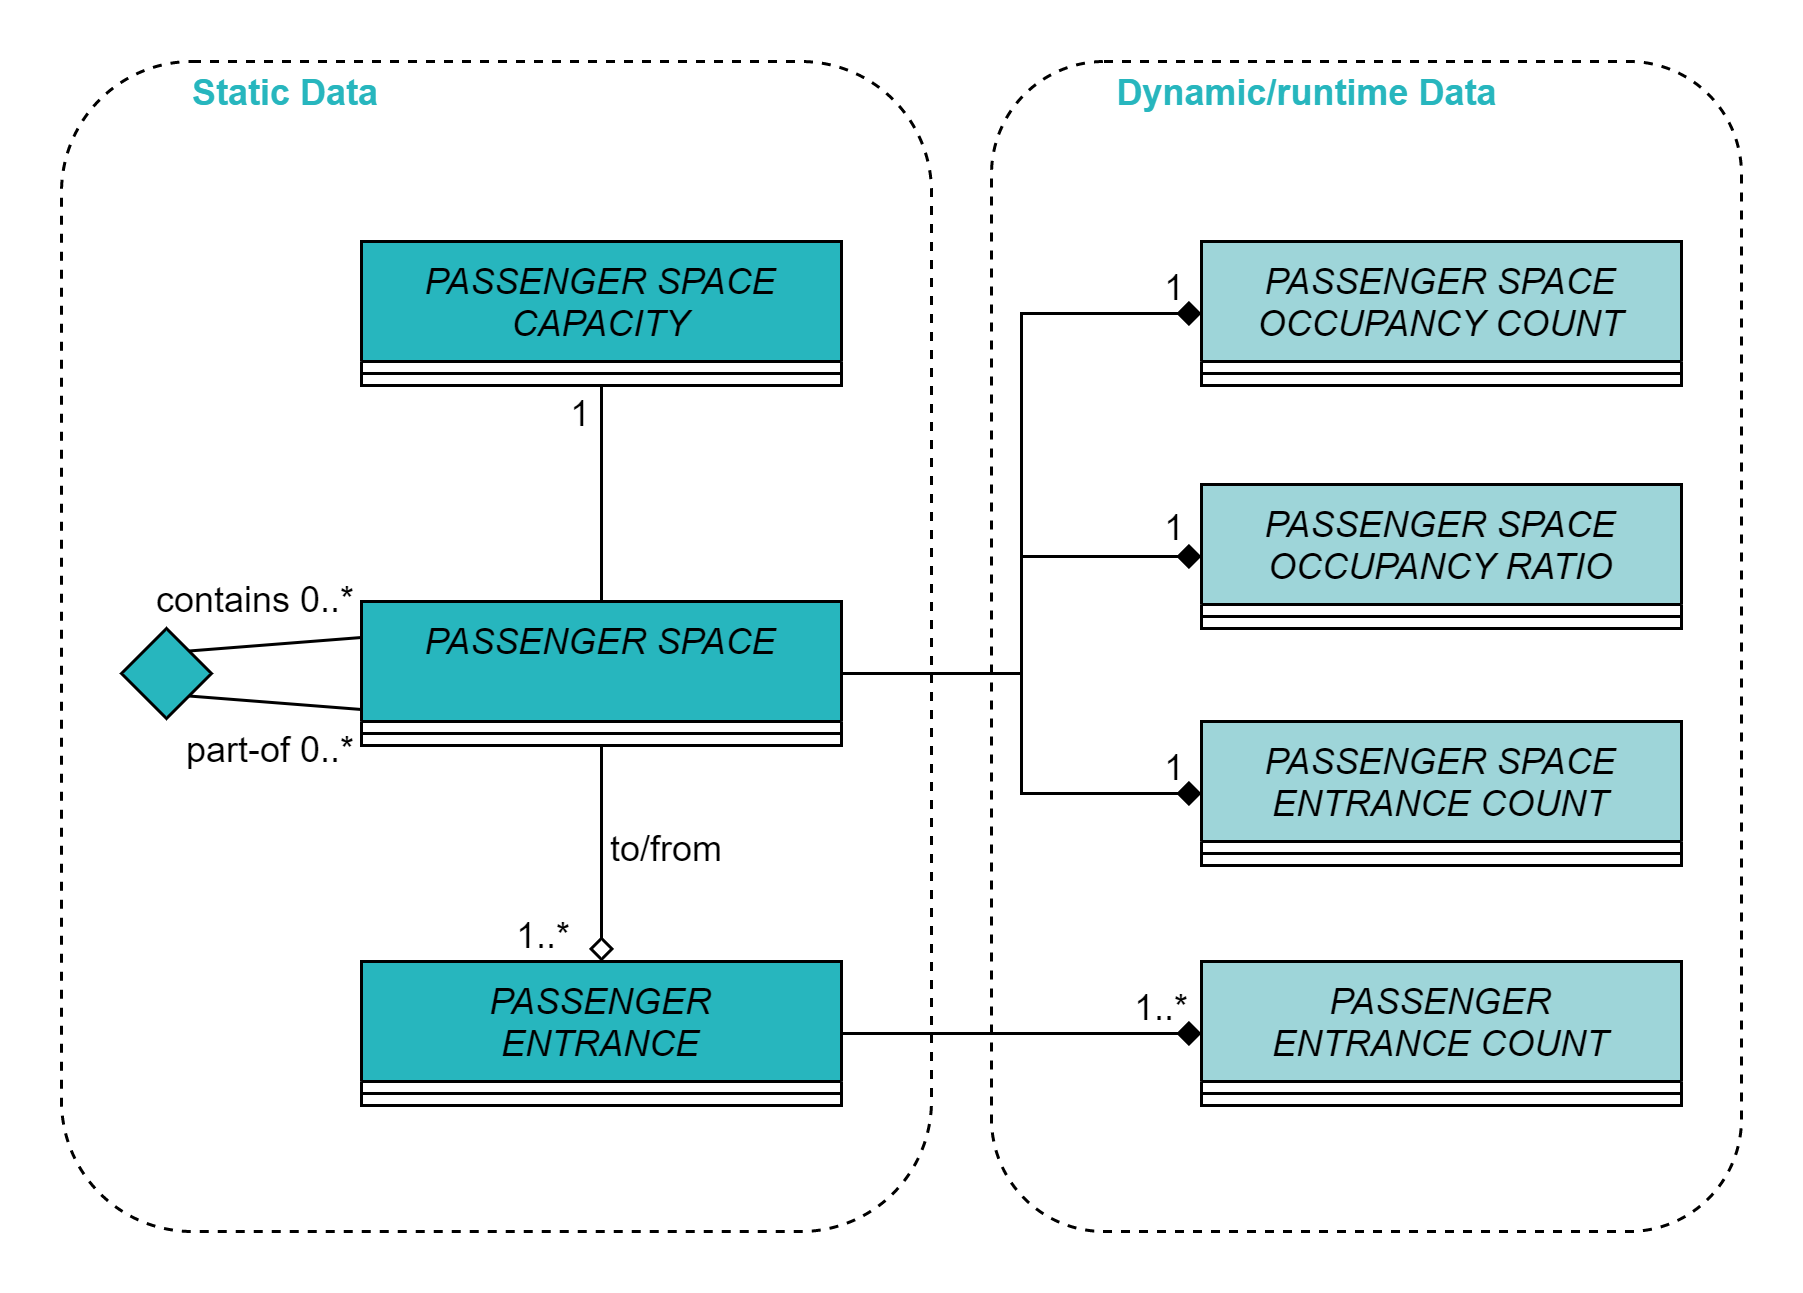

The diagram above was exported from draw.io. Its source (the exported page's mxGraphModel, read from the mxfile embedded in the PNG):
<mxGraphModel dx="1086" dy="966" grid="1" gridSize="10" guides="1" tooltips="1" connect="1" arrows="1" fold="1" page="1" pageScale="1" pageWidth="827" pageHeight="1169" background="#ffffff" math="0" shadow="0">
  <root>
    <mxCell id="WIyWlLk6GJQsqaUBKTNV-0" />
    <mxCell id="WIyWlLk6GJQsqaUBKTNV-1" parent="WIyWlLk6GJQsqaUBKTNV-0" />
    <mxCell id="0yOy0Jy6KkDhDqgUmMID-31" value="" style="rounded=1;whiteSpace=wrap;html=1;fillColor=none;dashed=1;" parent="WIyWlLk6GJQsqaUBKTNV-1" vertex="1">
      <mxGeometry x="350" y="140" width="250" height="390" as="geometry" />
    </mxCell>
    <mxCell id="0yOy0Jy6KkDhDqgUmMID-29" value="" style="rounded=1;whiteSpace=wrap;html=1;fillColor=none;dashed=1;" parent="WIyWlLk6GJQsqaUBKTNV-1" vertex="1">
      <mxGeometry x="40" y="140" width="290" height="390" as="geometry" />
    </mxCell>
    <mxCell id="0yOy0Jy6KkDhDqgUmMID-10" style="edgeStyle=orthogonalEdgeStyle;rounded=0;orthogonalLoop=1;jettySize=auto;html=1;entryX=0.5;entryY=0;entryDx=0;entryDy=0;endArrow=none;endFill=0;" parent="WIyWlLk6GJQsqaUBKTNV-1" source="0yOy0Jy6KkDhDqgUmMID-0" target="0yOy0Jy6KkDhDqgUmMID-6" edge="1">
      <mxGeometry relative="1" as="geometry" />
    </mxCell>
    <mxCell id="0yOy0Jy6KkDhDqgUmMID-0" value="PASSENGER SPACE &#10;CAPACITY" style="swimlane;fontStyle=2;align=center;verticalAlign=top;childLayout=stackLayout;horizontal=1;startSize=40;horizontalStack=0;resizeParent=1;resizeLast=0;collapsible=1;marginBottom=0;rounded=0;shadow=0;strokeWidth=1;fillColor=#27B6BE;" parent="WIyWlLk6GJQsqaUBKTNV-1" vertex="1">
      <mxGeometry x="140" y="200" width="160" height="48" as="geometry">
        <mxRectangle x="140" y="610" width="160" height="26" as="alternateBounds" />
      </mxGeometry>
    </mxCell>
    <mxCell id="0yOy0Jy6KkDhDqgUmMID-4" value="" style="line;html=1;strokeWidth=1;align=left;verticalAlign=middle;spacingTop=-1;spacingLeft=3;spacingRight=3;rotatable=0;labelPosition=right;points=[];portConstraint=eastwest;fillColor=#27B6BE;" parent="0yOy0Jy6KkDhDqgUmMID-0" vertex="1">
      <mxGeometry y="40" width="160" height="8" as="geometry" />
    </mxCell>
    <mxCell id="0yOy0Jy6KkDhDqgUmMID-12" style="edgeStyle=orthogonalEdgeStyle;rounded=0;orthogonalLoop=1;jettySize=auto;html=1;entryX=0.5;entryY=0;entryDx=0;entryDy=0;endArrow=diamond;endFill=0;" parent="WIyWlLk6GJQsqaUBKTNV-1" source="0yOy0Jy6KkDhDqgUmMID-6" target="0yOy0Jy6KkDhDqgUmMID-8" edge="1">
      <mxGeometry relative="1" as="geometry" />
    </mxCell>
    <mxCell id="0yOy0Jy6KkDhDqgUmMID-23" style="edgeStyle=orthogonalEdgeStyle;rounded=0;orthogonalLoop=1;jettySize=auto;html=1;entryX=0;entryY=0.5;entryDx=0;entryDy=0;endArrow=diamond;endFill=1;" parent="WIyWlLk6GJQsqaUBKTNV-1" source="0yOy0Jy6KkDhDqgUmMID-6" target="0yOy0Jy6KkDhDqgUmMID-19" edge="1">
      <mxGeometry relative="1" as="geometry" />
    </mxCell>
    <mxCell id="0yOy0Jy6KkDhDqgUmMID-24" style="edgeStyle=orthogonalEdgeStyle;rounded=0;orthogonalLoop=1;jettySize=auto;html=1;entryX=0;entryY=0.5;entryDx=0;entryDy=0;endArrow=diamond;endFill=1;" parent="WIyWlLk6GJQsqaUBKTNV-1" source="0yOy0Jy6KkDhDqgUmMID-6" target="0yOy0Jy6KkDhDqgUmMID-21" edge="1">
      <mxGeometry relative="1" as="geometry" />
    </mxCell>
    <mxCell id="P4KNGtQJ98lWCm9yMGJu-3" style="edgeStyle=orthogonalEdgeStyle;rounded=0;orthogonalLoop=1;jettySize=auto;html=1;entryX=0;entryY=0.5;entryDx=0;entryDy=0;endArrow=diamond;endFill=1;" parent="WIyWlLk6GJQsqaUBKTNV-1" source="0yOy0Jy6KkDhDqgUmMID-6" target="P4KNGtQJ98lWCm9yMGJu-0" edge="1">
      <mxGeometry relative="1" as="geometry" />
    </mxCell>
    <mxCell id="0yOy0Jy6KkDhDqgUmMID-6" value="PASSENGER SPACE &#10;" style="swimlane;fontStyle=2;align=center;verticalAlign=top;childLayout=stackLayout;horizontal=1;startSize=40;horizontalStack=0;resizeParent=1;resizeLast=0;collapsible=1;marginBottom=0;rounded=0;shadow=0;strokeWidth=1;fillColor=#27B6BE;" parent="WIyWlLk6GJQsqaUBKTNV-1" vertex="1">
      <mxGeometry x="140" y="320" width="160" height="48" as="geometry">
        <mxRectangle x="140" y="610" width="160" height="26" as="alternateBounds" />
      </mxGeometry>
    </mxCell>
    <mxCell id="0yOy0Jy6KkDhDqgUmMID-7" value="" style="line;html=1;strokeWidth=1;align=left;verticalAlign=middle;spacingTop=-1;spacingLeft=3;spacingRight=3;rotatable=0;labelPosition=right;points=[];portConstraint=eastwest;" parent="0yOy0Jy6KkDhDqgUmMID-6" vertex="1">
      <mxGeometry y="40" width="160" height="8" as="geometry" />
    </mxCell>
    <mxCell id="0yOy0Jy6KkDhDqgUmMID-17" style="edgeStyle=orthogonalEdgeStyle;rounded=0;orthogonalLoop=1;jettySize=auto;html=1;entryX=0;entryY=0.5;entryDx=0;entryDy=0;endArrow=diamond;endFill=1;" parent="WIyWlLk6GJQsqaUBKTNV-1" source="0yOy0Jy6KkDhDqgUmMID-8" target="0yOy0Jy6KkDhDqgUmMID-15" edge="1">
      <mxGeometry relative="1" as="geometry" />
    </mxCell>
    <mxCell id="0yOy0Jy6KkDhDqgUmMID-8" value="PASSENGER&#10;ENTRANCE" style="swimlane;fontStyle=2;align=center;verticalAlign=top;childLayout=stackLayout;horizontal=1;startSize=40;horizontalStack=0;resizeParent=1;resizeLast=0;collapsible=1;marginBottom=0;rounded=0;shadow=0;strokeWidth=1;fillColor=#27B6BE;" parent="WIyWlLk6GJQsqaUBKTNV-1" vertex="1">
      <mxGeometry x="140" y="440" width="160" height="48" as="geometry">
        <mxRectangle x="140" y="610" width="160" height="26" as="alternateBounds" />
      </mxGeometry>
    </mxCell>
    <mxCell id="0yOy0Jy6KkDhDqgUmMID-9" value="" style="line;html=1;strokeWidth=1;align=left;verticalAlign=middle;spacingTop=-1;spacingLeft=3;spacingRight=3;rotatable=0;labelPosition=right;points=[];portConstraint=eastwest;" parent="0yOy0Jy6KkDhDqgUmMID-8" vertex="1">
      <mxGeometry y="40" width="160" height="8" as="geometry" />
    </mxCell>
    <mxCell id="0yOy0Jy6KkDhDqgUmMID-13" value="1..*" style="resizable=0;align=left;verticalAlign=bottom;labelBackgroundColor=none;fontSize=12;" parent="WIyWlLk6GJQsqaUBKTNV-1" connectable="0" vertex="1">
      <mxGeometry x="190" y="440" as="geometry" />
    </mxCell>
    <mxCell id="0yOy0Jy6KkDhDqgUmMID-15" value="PASSENGER&#10;ENTRANCE COUNT" style="swimlane;fontStyle=2;align=center;verticalAlign=top;childLayout=stackLayout;horizontal=1;startSize=40;horizontalStack=0;resizeParent=1;resizeLast=0;collapsible=1;marginBottom=0;rounded=0;shadow=0;strokeWidth=1;fillColor=#9ED5D9;" parent="WIyWlLk6GJQsqaUBKTNV-1" vertex="1">
      <mxGeometry x="420" y="440" width="160" height="48" as="geometry">
        <mxRectangle x="140" y="610" width="160" height="26" as="alternateBounds" />
      </mxGeometry>
    </mxCell>
    <mxCell id="0yOy0Jy6KkDhDqgUmMID-16" value="" style="line;html=1;strokeWidth=1;align=left;verticalAlign=middle;spacingTop=-1;spacingLeft=3;spacingRight=3;rotatable=0;labelPosition=right;points=[];portConstraint=eastwest;" parent="0yOy0Jy6KkDhDqgUmMID-15" vertex="1">
      <mxGeometry y="40" width="160" height="8" as="geometry" />
    </mxCell>
    <mxCell id="0yOy0Jy6KkDhDqgUmMID-18" value="1..*" style="resizable=0;align=left;verticalAlign=bottom;labelBackgroundColor=none;fontSize=12;" parent="WIyWlLk6GJQsqaUBKTNV-1" connectable="0" vertex="1">
      <mxGeometry x="396" y="464" as="geometry" />
    </mxCell>
    <mxCell id="0yOy0Jy6KkDhDqgUmMID-19" value="PASSENGER SPACE&#10;OCCUPANCY COUNT" style="swimlane;fontStyle=2;align=center;verticalAlign=top;childLayout=stackLayout;horizontal=1;startSize=40;horizontalStack=0;resizeParent=1;resizeLast=0;collapsible=1;marginBottom=0;rounded=0;shadow=0;strokeWidth=1;fillColor=#9ED5D9;" parent="WIyWlLk6GJQsqaUBKTNV-1" vertex="1">
      <mxGeometry x="420" y="200" width="160" height="48" as="geometry">
        <mxRectangle x="140" y="610" width="160" height="26" as="alternateBounds" />
      </mxGeometry>
    </mxCell>
    <mxCell id="0yOy0Jy6KkDhDqgUmMID-20" value="" style="line;html=1;strokeWidth=1;align=left;verticalAlign=middle;spacingTop=-1;spacingLeft=3;spacingRight=3;rotatable=0;labelPosition=right;points=[];portConstraint=eastwest;" parent="0yOy0Jy6KkDhDqgUmMID-19" vertex="1">
      <mxGeometry y="40" width="160" height="8" as="geometry" />
    </mxCell>
    <mxCell id="0yOy0Jy6KkDhDqgUmMID-21" value="PASSENGER SPACE&#10;ENTRANCE COUNT" style="swimlane;fontStyle=2;align=center;verticalAlign=top;childLayout=stackLayout;horizontal=1;startSize=40;horizontalStack=0;resizeParent=1;resizeLast=0;collapsible=1;marginBottom=0;rounded=0;shadow=0;strokeWidth=1;fillColor=#9ED5D9;" parent="WIyWlLk6GJQsqaUBKTNV-1" vertex="1">
      <mxGeometry x="420" y="360" width="160" height="48" as="geometry">
        <mxRectangle x="140" y="610" width="160" height="26" as="alternateBounds" />
      </mxGeometry>
    </mxCell>
    <mxCell id="0yOy0Jy6KkDhDqgUmMID-22" value="" style="line;html=1;strokeWidth=1;align=left;verticalAlign=middle;spacingTop=-1;spacingLeft=3;spacingRight=3;rotatable=0;labelPosition=right;points=[];portConstraint=eastwest;" parent="0yOy0Jy6KkDhDqgUmMID-21" vertex="1">
      <mxGeometry y="40" width="160" height="8" as="geometry" />
    </mxCell>
    <mxCell id="0yOy0Jy6KkDhDqgUmMID-25" value="1" style="resizable=0;align=left;verticalAlign=bottom;labelBackgroundColor=none;fontSize=12;" parent="WIyWlLk6GJQsqaUBKTNV-1" connectable="0" vertex="1">
      <mxGeometry x="406" y="384" as="geometry" />
    </mxCell>
    <mxCell id="0yOy0Jy6KkDhDqgUmMID-26" value="1" style="resizable=0;align=left;verticalAlign=bottom;labelBackgroundColor=none;fontSize=12;" parent="WIyWlLk6GJQsqaUBKTNV-1" connectable="0" vertex="1">
      <mxGeometry x="406" y="224" as="geometry" />
    </mxCell>
    <mxCell id="0yOy0Jy6KkDhDqgUmMID-27" value="to/from" style="text;html=1;strokeColor=none;fillColor=none;align=center;verticalAlign=middle;whiteSpace=wrap;rounded=0;" parent="WIyWlLk6GJQsqaUBKTNV-1" vertex="1">
      <mxGeometry x="222" y="392" width="40" height="20" as="geometry" />
    </mxCell>
    <mxCell id="0yOy0Jy6KkDhDqgUmMID-28" value="1" style="resizable=0;align=left;verticalAlign=bottom;labelBackgroundColor=none;fontSize=12;" parent="WIyWlLk6GJQsqaUBKTNV-1" connectable="0" vertex="1">
      <mxGeometry x="208" y="266" as="geometry" />
    </mxCell>
    <mxCell id="0yOy0Jy6KkDhDqgUmMID-30" value="Static Data" style="text;html=1;strokeColor=none;fillColor=none;align=center;verticalAlign=middle;whiteSpace=wrap;rounded=0;fontColor=#27B6BE;fontStyle=1" parent="WIyWlLk6GJQsqaUBKTNV-1" vertex="1">
      <mxGeometry x="80" y="140" width="70" height="20" as="geometry" />
    </mxCell>
    <mxCell id="0yOy0Jy6KkDhDqgUmMID-32" value="Dynamic/runtime Data" style="text;html=1;strokeColor=none;fillColor=none;align=center;verticalAlign=middle;whiteSpace=wrap;rounded=0;fontColor=#27B6BE;fontStyle=1" parent="WIyWlLk6GJQsqaUBKTNV-1" vertex="1">
      <mxGeometry x="390" y="140" width="131" height="20" as="geometry" />
    </mxCell>
    <mxCell id="Jj9NTcBPLwl_hj40uhTd-0" value="" style="rhombus;whiteSpace=wrap;html=1;fillColor=#27B6BE;" parent="WIyWlLk6GJQsqaUBKTNV-1" vertex="1">
      <mxGeometry x="60" y="329" width="30" height="30" as="geometry" />
    </mxCell>
    <mxCell id="Jj9NTcBPLwl_hj40uhTd-1" value="" style="endArrow=none;html=1;exitX=1;exitY=0;exitDx=0;exitDy=0;entryX=0;entryY=0.25;entryDx=0;entryDy=0;" parent="WIyWlLk6GJQsqaUBKTNV-1" source="Jj9NTcBPLwl_hj40uhTd-0" target="0yOy0Jy6KkDhDqgUmMID-6" edge="1">
      <mxGeometry width="50" height="50" relative="1" as="geometry">
        <mxPoint x="390" y="520" as="sourcePoint" />
        <mxPoint x="440" y="470" as="targetPoint" />
      </mxGeometry>
    </mxCell>
    <mxCell id="Jj9NTcBPLwl_hj40uhTd-2" value="" style="endArrow=none;html=1;exitX=1;exitY=1;exitDx=0;exitDy=0;entryX=0;entryY=0.75;entryDx=0;entryDy=0;" parent="WIyWlLk6GJQsqaUBKTNV-1" source="Jj9NTcBPLwl_hj40uhTd-0" target="0yOy0Jy6KkDhDqgUmMID-6" edge="1">
      <mxGeometry width="50" height="50" relative="1" as="geometry">
        <mxPoint x="92.5" y="346.5" as="sourcePoint" />
        <mxPoint x="150" y="342" as="targetPoint" />
      </mxGeometry>
    </mxCell>
    <mxCell id="Jj9NTcBPLwl_hj40uhTd-3" value="contains 0..*" style="text;html=1;strokeColor=none;fillColor=none;align=center;verticalAlign=middle;whiteSpace=wrap;rounded=0;" parent="WIyWlLk6GJQsqaUBKTNV-1" vertex="1">
      <mxGeometry x="70" y="309" width="70" height="20" as="geometry" />
    </mxCell>
    <mxCell id="Jj9NTcBPLwl_hj40uhTd-4" value="part-of 0..*" style="text;html=1;strokeColor=none;fillColor=none;align=center;verticalAlign=middle;whiteSpace=wrap;rounded=0;" parent="WIyWlLk6GJQsqaUBKTNV-1" vertex="1">
      <mxGeometry x="80" y="359" width="60" height="20" as="geometry" />
    </mxCell>
    <mxCell id="P4KNGtQJ98lWCm9yMGJu-0" value="PASSENGER SPACE&#10;OCCUPANCY RATIO" style="swimlane;fontStyle=2;align=center;verticalAlign=top;childLayout=stackLayout;horizontal=1;startSize=40;horizontalStack=0;resizeParent=1;resizeLast=0;collapsible=1;marginBottom=0;rounded=0;shadow=0;strokeWidth=1;fillColor=#9ED5D9;" parent="WIyWlLk6GJQsqaUBKTNV-1" vertex="1">
      <mxGeometry x="420" y="281" width="160" height="48" as="geometry">
        <mxRectangle x="140" y="610" width="160" height="26" as="alternateBounds" />
      </mxGeometry>
    </mxCell>
    <mxCell id="P4KNGtQJ98lWCm9yMGJu-1" value="" style="line;html=1;strokeWidth=1;align=left;verticalAlign=middle;spacingTop=-1;spacingLeft=3;spacingRight=3;rotatable=0;labelPosition=right;points=[];portConstraint=eastwest;" parent="P4KNGtQJ98lWCm9yMGJu-0" vertex="1">
      <mxGeometry y="40" width="160" height="8" as="geometry" />
    </mxCell>
    <mxCell id="P4KNGtQJ98lWCm9yMGJu-2" value="1" style="resizable=0;align=left;verticalAlign=bottom;labelBackgroundColor=none;fontSize=12;" parent="WIyWlLk6GJQsqaUBKTNV-1" connectable="0" vertex="1">
      <mxGeometry x="406" y="304" as="geometry" />
    </mxCell>
  </root>
</mxGraphModel>